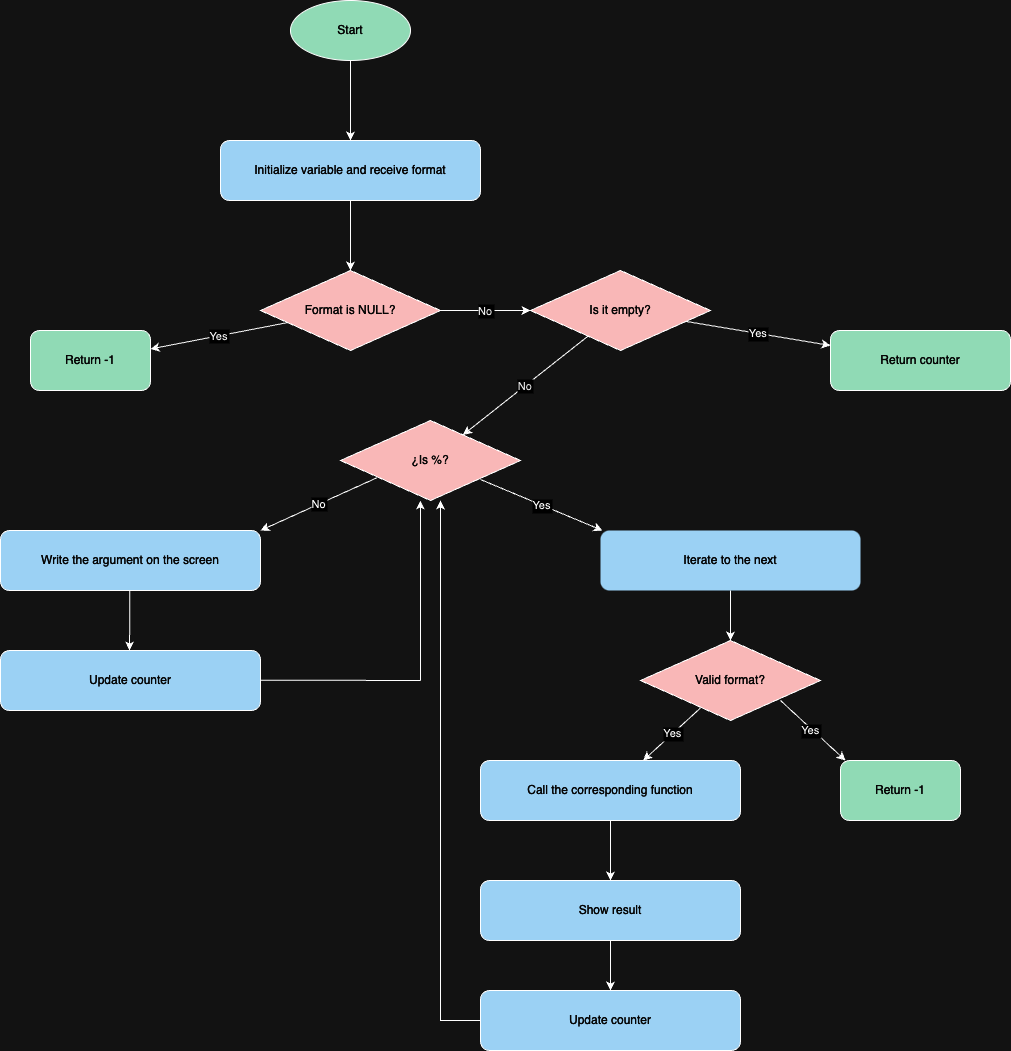

The diagram above was exported from draw.io. Its source (the exported page's mxGraphModel, read from the mxfile embedded in the PNG):
<mxGraphModel dx="1640" dy="1098" grid="1" gridSize="10" guides="1" tooltips="1" connect="1" arrows="1" fold="1" page="1" pageScale="1" pageWidth="850" pageHeight="1100" math="0" shadow="0">
  <root>
    <mxCell id="0" />
    <mxCell id="1" parent="0" />
    <mxCell id="aU6WxrNx5-PwLMr71uLT-10" value="&lt;font color=&quot;#fcfcfc&quot;&gt;Start&lt;/font&gt;" style="ellipse;whiteSpace=wrap;html=1;fillColor=#004A25;" vertex="1" parent="1">
      <mxGeometry x="810" y="190" width="120" height="60" as="geometry" />
    </mxCell>
    <mxCell id="aU6WxrNx5-PwLMr71uLT-11" value="Initialize variable and receive format" style="rounded=1;whiteSpace=wrap;html=1;fillColor=#0A4063;fontColor=#FAFAFA;" vertex="1" parent="1">
      <mxGeometry x="740" y="330" width="260" height="60" as="geometry" />
    </mxCell>
    <mxCell id="aU6WxrNx5-PwLMr71uLT-12" value="Format is NULL?" style="rhombus;whiteSpace=wrap;html=1;fillColor=#6E2C2C;fontColor=#FAFAFA;" vertex="1" parent="1">
      <mxGeometry x="780" y="460" width="180" height="80" as="geometry" />
    </mxCell>
    <mxCell id="aU6WxrNx5-PwLMr71uLT-13" value="Return -1" style="rounded=1;whiteSpace=wrap;html=1;fillColor=#004A25;gradientColor=none;fontColor=#FAFAFA;" vertex="1" parent="1">
      <mxGeometry x="550" y="520" width="120" height="60" as="geometry" />
    </mxCell>
    <mxCell id="aU6WxrNx5-PwLMr71uLT-14" value="Is it empty?" style="rhombus;whiteSpace=wrap;html=1;fillColor=#6E2C2C;fontColor=#FAFAFA;" vertex="1" parent="1">
      <mxGeometry x="1050" y="460" width="180" height="80" as="geometry" />
    </mxCell>
    <mxCell id="aU6WxrNx5-PwLMr71uLT-15" value="&lt;font&gt;Return counter&lt;/font&gt;" style="rounded=1;whiteSpace=wrap;html=1;fillColor=#004A25;fontColor=#FAFAFA;" vertex="1" parent="1">
      <mxGeometry x="1350" y="520" width="180" height="60" as="geometry" />
    </mxCell>
    <mxCell id="aU6WxrNx5-PwLMr71uLT-16" value="¿Is %?" style="rhombus;whiteSpace=wrap;html=1;fillColor=#6E2C2C;fontColor=#FAFAFA;" vertex="1" parent="1">
      <mxGeometry x="860" y="610" width="180" height="80" as="geometry" />
    </mxCell>
    <mxCell id="aU6WxrNx5-PwLMr71uLT-17" value="Iterate to the next" style="rounded=1;whiteSpace=wrap;html=1;fillColor=#0A4063;strokeColor=none;fontColor=#FAFAFA;" vertex="1" parent="1">
      <mxGeometry x="1120" y="720" width="260" height="60" as="geometry" />
    </mxCell>
    <mxCell id="aU6WxrNx5-PwLMr71uLT-18" value="Valid format?" style="rhombus;whiteSpace=wrap;html=1;fillColor=#6E2C2C;gradientColor=none;fontColor=#FAFAFA;" vertex="1" parent="1">
      <mxGeometry x="1160" y="830" width="180" height="80" as="geometry" />
    </mxCell>
    <mxCell id="aU6WxrNx5-PwLMr71uLT-20" value="Call the corresponding function" style="rounded=1;whiteSpace=wrap;html=1;fillColor=#0A4063;fontColor=#FAFAFA;" vertex="1" parent="1">
      <mxGeometry x="1000" y="950" width="260" height="60" as="geometry" />
    </mxCell>
    <mxCell id="aU6WxrNx5-PwLMr71uLT-21" value="Show result" style="rounded=1;whiteSpace=wrap;html=1;fillColor=#0A4063;fontColor=#FAFAFA;" vertex="1" parent="1">
      <mxGeometry x="1000" y="1070" width="260" height="60" as="geometry" />
    </mxCell>
    <mxCell id="aU6WxrNx5-PwLMr71uLT-52" style="edgeStyle=orthogonalEdgeStyle;rounded=0;orthogonalLoop=1;jettySize=auto;html=1;exitX=0;exitY=0.5;exitDx=0;exitDy=0;" edge="1" parent="1" source="aU6WxrNx5-PwLMr71uLT-22">
      <mxGeometry relative="1" as="geometry">
        <mxPoint x="960" y="690" as="targetPoint" />
        <Array as="points">
          <mxPoint x="960" y="1210" />
          <mxPoint x="960" y="690" />
        </Array>
      </mxGeometry>
    </mxCell>
    <mxCell id="aU6WxrNx5-PwLMr71uLT-22" value="Update counter" style="rounded=1;whiteSpace=wrap;html=1;fillColor=#0A4063;fontColor=#FAFAFA;" vertex="1" parent="1">
      <mxGeometry x="1000" y="1180" width="260" height="60" as="geometry" />
    </mxCell>
    <mxCell id="aU6WxrNx5-PwLMr71uLT-24" style="fontColor=#FAFAFA;" edge="1" parent="1" source="aU6WxrNx5-PwLMr71uLT-10" target="aU6WxrNx5-PwLMr71uLT-11">
      <mxGeometry relative="1" as="geometry" />
    </mxCell>
    <mxCell id="aU6WxrNx5-PwLMr71uLT-25" style="fontColor=#FAFAFA;" edge="1" parent="1" source="aU6WxrNx5-PwLMr71uLT-11" target="aU6WxrNx5-PwLMr71uLT-12">
      <mxGeometry relative="1" as="geometry" />
    </mxCell>
    <mxCell id="aU6WxrNx5-PwLMr71uLT-26" value="Yes" style="fontColor=#0A0A0A;" edge="1" parent="1" source="aU6WxrNx5-PwLMr71uLT-12" target="aU6WxrNx5-PwLMr71uLT-13">
      <mxGeometry x="-0.0082" relative="1" as="geometry">
        <mxPoint x="670" y="610" as="targetPoint" />
        <mxPoint as="offset" />
      </mxGeometry>
    </mxCell>
    <mxCell id="aU6WxrNx5-PwLMr71uLT-27" value="No" style="fontColor=#141414;" edge="1" parent="1" source="aU6WxrNx5-PwLMr71uLT-12" target="aU6WxrNx5-PwLMr71uLT-14">
      <mxGeometry relative="1" as="geometry" />
    </mxCell>
    <mxCell id="aU6WxrNx5-PwLMr71uLT-28" value="Yes" style="fontColor=#050505;" edge="1" parent="1" source="aU6WxrNx5-PwLMr71uLT-14" target="aU6WxrNx5-PwLMr71uLT-15">
      <mxGeometry x="0.0048" relative="1" as="geometry">
        <mxPoint as="offset" />
      </mxGeometry>
    </mxCell>
    <mxCell id="aU6WxrNx5-PwLMr71uLT-29" value="No" style="fontColor=#1C1C1C;" edge="1" parent="1" source="aU6WxrNx5-PwLMr71uLT-14" target="aU6WxrNx5-PwLMr71uLT-16">
      <mxGeometry x="-0.0053" relative="1" as="geometry">
        <mxPoint as="offset" />
      </mxGeometry>
    </mxCell>
    <mxCell id="aU6WxrNx5-PwLMr71uLT-30" style="fontColor=#FAFAFA;" edge="1" parent="1" source="aU6WxrNx5-PwLMr71uLT-17" target="aU6WxrNx5-PwLMr71uLT-18">
      <mxGeometry relative="1" as="geometry" />
    </mxCell>
    <mxCell id="aU6WxrNx5-PwLMr71uLT-32" value="Yes" style="fontColor=#000000;" edge="1" parent="1" source="aU6WxrNx5-PwLMr71uLT-18" target="aU6WxrNx5-PwLMr71uLT-20">
      <mxGeometry x="-0.0031" relative="1" as="geometry">
        <mxPoint as="offset" />
      </mxGeometry>
    </mxCell>
    <mxCell id="aU6WxrNx5-PwLMr71uLT-33" style="fontColor=#FAFAFA;" edge="1" parent="1" source="aU6WxrNx5-PwLMr71uLT-20" target="aU6WxrNx5-PwLMr71uLT-21">
      <mxGeometry relative="1" as="geometry" />
    </mxCell>
    <mxCell id="aU6WxrNx5-PwLMr71uLT-34" style="fontColor=#FAFAFA;" edge="1" parent="1" source="aU6WxrNx5-PwLMr71uLT-21" target="aU6WxrNx5-PwLMr71uLT-22">
      <mxGeometry relative="1" as="geometry" />
    </mxCell>
    <mxCell id="aU6WxrNx5-PwLMr71uLT-36" value="Yes" style="fontColor=#000000;" edge="1" parent="1">
      <mxGeometry x="0.0006" relative="1" as="geometry">
        <mxPoint x="1000" y="669" as="sourcePoint" />
        <mxPoint x="1122" y="720" as="targetPoint" />
        <mxPoint as="offset" />
      </mxGeometry>
    </mxCell>
    <mxCell id="aU6WxrNx5-PwLMr71uLT-37" value="No" style="fontColor=#000000;exitX=0.201;exitY=0.717;exitDx=0;exitDy=0;exitPerimeter=0;" edge="1" parent="1" source="aU6WxrNx5-PwLMr71uLT-16">
      <mxGeometry x="0.0012" relative="1" as="geometry">
        <mxPoint x="908" y="660" as="sourcePoint" />
        <mxPoint x="780" y="720" as="targetPoint" />
        <mxPoint as="offset" />
      </mxGeometry>
    </mxCell>
    <mxCell id="aU6WxrNx5-PwLMr71uLT-38" value="Write the argument on the screen" style="rounded=1;whiteSpace=wrap;html=1;fillColor=#0A4063;fontColor=#FAFAFA;" vertex="1" parent="1">
      <mxGeometry x="520" y="720" width="260" height="60" as="geometry" />
    </mxCell>
    <mxCell id="aU6WxrNx5-PwLMr71uLT-39" value="Update counter" style="rounded=1;whiteSpace=wrap;html=1;fillColor=#0A4063;fontColor=#FAFAFA;" vertex="1" parent="1">
      <mxGeometry x="520" y="840" width="260" height="60" as="geometry" />
    </mxCell>
    <mxCell id="aU6WxrNx5-PwLMr71uLT-40" style="fontColor=#FAFAFA;" edge="1" parent="1">
      <mxGeometry relative="1" as="geometry">
        <mxPoint x="649.3299999999999" y="780" as="sourcePoint" />
        <mxPoint x="649" y="840" as="targetPoint" />
        <Array as="points">
          <mxPoint x="649.3299999999999" y="800" />
        </Array>
      </mxGeometry>
    </mxCell>
    <mxCell id="aU6WxrNx5-PwLMr71uLT-43" value="Return -1" style="rounded=1;whiteSpace=wrap;html=1;fillColor=#004A25;gradientColor=none;fontColor=#FAFAFA;" vertex="1" parent="1">
      <mxGeometry x="1360" y="950" width="120" height="60" as="geometry" />
    </mxCell>
    <mxCell id="aU6WxrNx5-PwLMr71uLT-45" value="Yes" style="fontColor=#000000;" edge="1" parent="1">
      <mxGeometry x="-0.0415" y="-2" relative="1" as="geometry">
        <mxPoint x="1" as="offset" />
        <mxPoint x="1300" y="890" as="sourcePoint" />
        <mxPoint x="1365" y="950" as="targetPoint" />
      </mxGeometry>
    </mxCell>
    <mxCell id="aU6WxrNx5-PwLMr71uLT-57" value="" style="endArrow=none;html=1;rounded=0;" edge="1" parent="1">
      <mxGeometry width="50" height="50" relative="1" as="geometry">
        <mxPoint x="780" y="869.63" as="sourcePoint" />
        <mxPoint x="940" y="870" as="targetPoint" />
      </mxGeometry>
    </mxCell>
    <mxCell id="aU6WxrNx5-PwLMr71uLT-58" value="" style="endArrow=classic;html=1;rounded=0;entryX=0.444;entryY=1;entryDx=0;entryDy=0;entryPerimeter=0;" edge="1" parent="1" target="aU6WxrNx5-PwLMr71uLT-16">
      <mxGeometry width="50" height="50" relative="1" as="geometry">
        <mxPoint x="940" y="870" as="sourcePoint" />
        <mxPoint x="890" y="690" as="targetPoint" />
      </mxGeometry>
    </mxCell>
  </root>
</mxGraphModel>